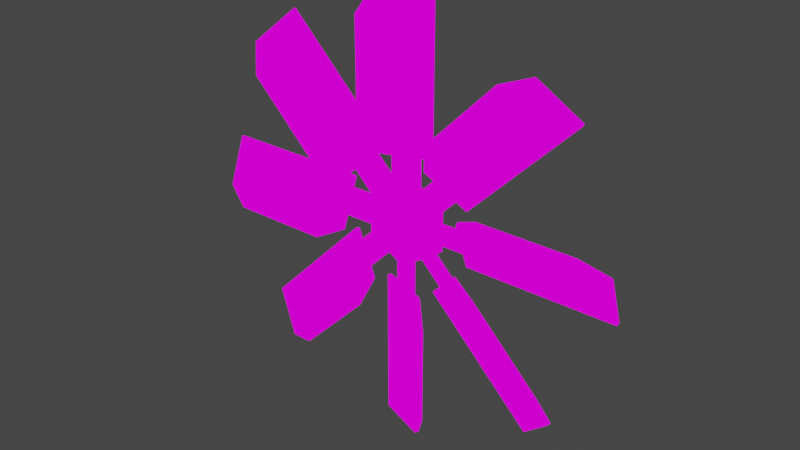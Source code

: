 # Source: fan01.blend  (saved by Blender 3.6.13; exported with 4.5.12 LTS)
import bpy
from mathutils import Matrix  # noqa: F401  (used for matrix-valued properties, if any)

bpy.ops.wm.read_factory_settings(use_empty=True)
scene = bpy.context.scene
scene.name = 'Scene'

# ---- collections
col_collection = bpy.data.collections.new('Collection'); scene.collection.children.link(col_collection)

# ---- images (referenced by path relative to the original .blend; pixels are not part of the script)
import os
ASSET_DIR = os.environ.get("B2B_ASSET_DIR", "")  # directory of the original .blend (textures are referenced by path, not embedded)
HERE = os.path.dirname(os.path.abspath(__file__))  # packed textures are extracted next to this script under _unpacked/

def load_image(name, relpath, width, height, colorspace="sRGB"):
    """Load a texture the original file referenced (path relative to the .blend, or extracted next to this script)."""
    p = next((c for c in (os.path.join(HERE, relpath), os.path.join(ASSET_DIR, relpath)) if relpath and os.path.exists(c)), "")
    if p:
        img = bpy.data.images.load(p, check_existing=True)
        img.name = name
    else:  # same state as the original file: an image datablock whose file is absent (Cycles renders it pink)
        img = bpy.data.images.new(name, width, height)
        img.source = "FILE"
        img.filepath = "//" + (relpath or name)
    img.colorspace_settings.name = colorspace
    return img
img_fan01_png = load_image('fan01.png', 'fan01.png', 1024, 1024, 'sRGB')

# ---- materials (node trees are filled in below, after node groups)
mat_fan01 = bpy.data.materials.new('fan01')
mat_fan01.use_transparent_shadow = False

# ---- material node trees
mat_fan01.use_nodes = True; mat_fan01.node_tree.nodes.clear()
_N = mat_fan01.node_tree.nodes; _L = mat_fan01.node_tree.links
n0 = _N.new('ShaderNodeTexImage'); n0.name = 'Image Texture'; n0.location = (-214, 256)
n0.image = img_fan01_png
n0.extension = 'MIRROR'
n1 = _N.new('ShaderNodeVertexColor'); n1.name = 'Color Attribute'; n1.location = (-138, 427)
n1.layer_name = 'Col'
n2 = _N.new('ShaderNodeOutputMaterial'); n2.name = 'Material Output'; n2.location = (513, 349)
n3 = _N.new('ShaderNodeMix'); n3.name = 'Mix'; n3.location = (189, 402)
n3.data_type = 'RGBA'
n3.blend_type = 'MULTIPLY'
n3.inputs[0].default_value = 1.0
_L.new(n0.outputs[0], n3.inputs[7])
_L.new(n1.outputs[0], n3.inputs[6])
_L.new(n3.outputs[2], n2.inputs[0])
n2.is_active_output = True

# ---- world
world_world = bpy.data.worlds.new('World'); scene.world = world_world
world_world.use_nodes = True; world_world.node_tree.nodes.clear()
_N = world_world.node_tree.nodes; _L = world_world.node_tree.links
n0 = _N.new('ShaderNodeOutputWorld'); n0.name = 'World Output'; n0.location = (300, 300)
n1 = _N.new('ShaderNodeBackground'); n1.name = 'Background'; n1.location = (10, 300)
n1.inputs[0].default_value = (0.05088, 0.05088, 0.05088, 1.0)
_L.new(n1.outputs[0], n0.inputs[0])
n0.is_active_output = True
world_world.color = (0.05088, 0.05088, 0.05088)
world_world.use_sun_shadow = False
world_world.sun_shadow_jitter_overblur = 0.0

# ---- meshes
me_cylinder = bpy.data.meshes.new('Cylinder')
me_cylinder.from_pydata([(0.0, 1.8, 11.1), (0.0, -1.8, 11.1), (9.613, 1.8, 5.55), (9.613, -1.8, 5.55), (9.613, 1.8, -5.55), (9.613, -1.8, -5.55), (0.0, 1.8, -11.1), (0.0, -1.8, -11.1), (-9.613, 1.8, -5.55), (-9.613, -1.8, -5.55), (-9.613, 1.8, 5.55), (-9.613, -1.8, 5.55)], [], [(0, 1, 3, 2), (2, 3, 5, 4), (4, 5, 7, 6), (6, 7, 9, 8), (8, 9, 11, 10), (10, 11, 1, 0), (8, 10, 0, 2, 4, 6), (1, 11, 9, 7, 5, 3)])
_uv = me_cylinder.uv_layers.new(name='UVMap')
_uv.uv.foreach_set('vector', [0.7618, 0.75, 0.2382, 0.75, 0.2382, 0.007463, 0.7618, 0.007463, 0.2382, 0.007463, 0.7618, 0.007463, 0.7618, 0.75, 0.2382, 0.75, 0.7618, 0.75, 0.2382, 0.75, 0.2382, 0.007463, 0.7618, 0.007463, 0.2382, 0.007463, 0.7618, 0.007463, 0.7618, 0.75, 0.2382, 0.75, 0.7618, 0.75, 0.2382, 0.75, 0.2382, 0.007463, 0.7618, 0.007463, 0.2382, 0.007463, 0.7618, 0.007463, 0.7618, 0.75, 0.2382, 0.75, -0.1115, 0.6032, 0.3884, 0.4589, 0.8883, 0.6032, 0.8883, 0.8919, 0.3884, 1.036, -0.1115, 0.8919, 0.8883, 0.6032, 0.8883, 0.8919, 0.3884, 1.036, -0.1115, 0.8919, -0.1115, 0.6032, 0.3884, 0.4589])
_ca = me_cylinder.color_attributes.new('Col', 'BYTE_COLOR', 'CORNER')
_ca.data.foreach_set('color', [1.0, 1.0, 1.0, 1.0, 1.0, 1.0, 1.0, 1.0, 1.0, 1.0, 1.0, 1.0, 1.0, 1.0, 1.0, 1.0, 1.0, 1.0, 1.0, 1.0, 1.0, 1.0, 1.0, 1.0, 1.0, 1.0, 1.0, 1.0, 1.0, 1.0, 1.0, 1.0, 1.0, 1.0, 1.0, 1.0, 1.0, 1.0, 1.0, 1.0, 1.0, 1.0, 1.0, 1.0, 1.0, 1.0, 1.0, 1.0, 1.0, 1.0, 1.0, 1.0, 1.0, 1.0, 1.0, 1.0, 1.0, 1.0, 1.0, 1.0, 1.0, 1.0, 1.0, 1.0, 1.0, 1.0, 1.0, 1.0, 1.0, 1.0, 1.0, 1.0, 1.0, 1.0, 1.0, 1.0, 1.0, 1.0, 1.0, 1.0, 1.0, 1.0, 1.0, 1.0, 1.0, 1.0, 1.0, 1.0, 1.0, 1.0, 1.0, 1.0, 1.0, 1.0, 1.0, 1.0, 1.0, 1.0, 1.0, 1.0, 1.0, 1.0, 1.0, 1.0, 1.0, 1.0, 1.0, 1.0, 1.0, 1.0, 1.0, 1.0, 1.0, 1.0, 1.0, 1.0, 1.0, 1.0, 1.0, 1.0, 1.0, 1.0, 1.0, 1.0, 1.0, 1.0, 1.0, 1.0, 1.0, 1.0, 1.0, 1.0, 1.0, 1.0, 1.0, 1.0, 1.0, 1.0, 1.0, 1.0, 1.0, 1.0, 1.0, 1.0])
me_cylinder.materials.append(mat_fan01)
me_cylinder.update()
me_blade = bpy.data.meshes.new('Blade')
me_blade.from_pydata([(-9.448, -6.581, 24.38), (-9.448, -6.581, 50.38), (-10.09, -5.815, 24.38), (-10.09, -5.815, 50.38), (6.685, 0.9292, 17.38), (6.685, 0.9292, 57.38), (6.343, 1.869, 17.38), (6.343, 1.869, 57.38), (-6.644, -2.922, 17.38), (-6.644, -2.922, 57.38), (-6.001, -3.688, 17.38), (-6.001, -3.688, 57.38), (-3.118, -1.667, 8.625), (-3.118, -1.667, 28.25), (-3.46, -0.7272, 8.625), (-3.46, -0.7272, 28.25), (3.46, 0.7272, 8.625), (3.46, 0.7272, 28.25), (3.118, 1.667, 8.625), (3.118, 1.667, 28.25), (-3.118, -1.667, 8.625), (-3.118, -1.667, 17.38), (3.46, 0.7272, 8.625), (3.46, 0.7272, 17.38)], [], [(0, 1, 3, 2), (8, 9, 7, 6), (6, 7, 5, 4), (10, 11, 1, 0), (8, 6, 4, 10), (9, 3, 1, 11), (7, 9, 11, 5), (2, 8, 10, 0), (4, 5, 11, 10), (2, 3, 9, 8), (18, 14, 15, 19), (14, 12, 13, 15), (16, 18, 19, 17), (17, 19, 15, 13), (22, 23, 21, 20)])
_uv = me_blade.uv_layers.new(name='UVMap')
_uv.uv.foreach_set('vector', [-0.1097, 1.0, 1.11, 1.0, 1.11, 1.023, -0.1097, 1.023, 8.321e-05, 8.315e-05, 8.321e-05, 0.9999, 1.0, 0.9999, 1.0, 8.315e-05, 1.05, 2.232e-05, 1.05, 1.0, 1.0, 1.0, 1.0, 2.232e-05, -0.4999, 0.8875, 1.5, 0.8875, 1.15, 1.0, -0.1499, 1.0, -0.04941, -0.06788, 1.0, -0.07224, 1.0, 0.0, 0.0, 8.941e-08, 1.5, 1.023, 1.11, 1.023, 1.11, 1.0, 1.5, 1.0, 1.0, 1.072, -0.04882, 1.072, 0.0, 1.004, 0.9997, 1.0, -0.1097, 1.023, -0.5, 1.023, -0.5, 1.0, -0.1097, 1.0, 1.0, 0.0, 1.0, 1.0, 0.0, 1.0, 2.98e-08, 0.0, -0.1499, 1.0, 1.15, 1.0, 1.5, 1.112, -0.4999, 1.112, 8.444e-05, 0.125, 1.0, 0.125, 1.0, 0.9999, 8.444e-05, 0.9999, 1.0, 3.188e-05, 1.102, 3.188e-05, 1.102, 1.0, 1.0, 1.0, -0.1019, 3.188e-05, 0.0, 3.188e-05, 0.0, 1.0, -0.1019, 1.0, 0.0, 1.143, -5.96e-08, 1.0, 1.0, 1.0, 1.0, 1.143, 0.9999, 0.25, 0.9999, 1.0, 7.906e-05, 1.0, 7.909e-05, 0.25])
_ca = me_blade.color_attributes.new('Col', 'BYTE_COLOR', 'CORNER')
_ca.data.foreach_set('color', [1.0, 1.0, 1.0, 1.0, 1.0, 1.0, 1.0, 1.0, 1.0, 1.0, 1.0, 1.0, 1.0, 1.0, 1.0, 1.0, 1.0, 1.0, 1.0, 1.0, 1.0, 1.0, 1.0, 1.0, 1.0, 1.0, 1.0, 1.0, 1.0, 1.0, 1.0, 1.0, 1.0, 1.0, 1.0, 1.0, 1.0, 1.0, 1.0, 1.0, 1.0, 1.0, 1.0, 1.0, 1.0, 1.0, 1.0, 1.0, 1.0, 1.0, 1.0, 1.0, 1.0, 1.0, 1.0, 1.0, 1.0, 1.0, 1.0, 1.0, 1.0, 1.0, 1.0, 1.0, 1.0, 1.0, 1.0, 1.0, 1.0, 1.0, 1.0, 1.0, 1.0, 1.0, 1.0, 1.0, 1.0, 1.0, 1.0, 1.0, 1.0, 1.0, 1.0, 1.0, 1.0, 1.0, 1.0, 1.0, 1.0, 1.0, 1.0, 1.0, 1.0, 1.0, 1.0, 1.0, 1.0, 1.0, 1.0, 1.0, 1.0, 1.0, 1.0, 1.0, 1.0, 1.0, 1.0, 1.0, 1.0, 1.0, 1.0, 1.0, 1.0, 1.0, 1.0, 1.0, 1.0, 1.0, 1.0, 1.0, 1.0, 1.0, 1.0, 1.0, 1.0, 1.0, 1.0, 1.0, 1.0, 1.0, 1.0, 1.0, 1.0, 1.0, 1.0, 1.0, 1.0, 1.0, 1.0, 1.0, 1.0, 1.0, 1.0, 1.0, 1.0, 1.0, 1.0, 1.0, 1.0, 1.0, 1.0, 1.0, 1.0, 1.0, 1.0, 1.0, 1.0, 1.0, 1.0, 1.0, 1.0, 1.0, 1.0, 1.0, 1.0, 1.0, 1.0, 1.0, 1.0, 1.0, 1.0, 1.0, 1.0, 1.0, 1.0, 1.0, 1.0, 1.0, 1.0, 1.0, 1.0, 1.0, 1.0, 1.0, 1.0, 1.0, 1.0, 1.0, 1.0, 1.0, 1.0, 1.0, 1.0, 1.0, 1.0, 1.0, 1.0, 1.0, 1.0, 1.0, 1.0, 1.0, 1.0, 1.0, 1.0, 1.0, 1.0, 1.0, 1.0, 1.0, 1.0, 1.0, 1.0, 1.0, 1.0, 1.0, 1.0, 1.0, 1.0, 1.0, 1.0, 1.0, 1.0, 1.0, 1.0, 1.0, 1.0, 1.0, 1.0, 1.0, 1.0, 1.0, 1.0, 1.0, 1.0, 1.0, 1.0, 1.0, 1.0, 1.0])
me_blade.materials.append(mat_fan01)
me_blade.update()

# ---- objects
ob_center = bpy.data.objects.new('Center', me_cylinder)
ob_blade = bpy.data.objects.new('Blade', me_blade)
ob_bladepivot = bpy.data.objects.new('BladePivot', None)

# ---- transforms, parenting, visibility, modifiers, constraints
ob_center.location = (0.0, 0.0, 0.0)
ob_center.scale = (0.0135, 0.0135, 0.0135)
ob_blade.location = (2.384e-07, 2.384e-07, -1.907e-06)
ob_blade.scale = (0.0135, 0.0135, 0.0135)
_m = ob_blade.modifiers.new('Array', 'ARRAY')
_m.count = 8
_m.use_relative_offset = False
_m.use_object_offset = True
_m.offset_object = ob_bladepivot
ob_bladepivot.location = (0.0, 0.0, 0.0)
ob_bladepivot.rotation_euler = (0.0, 0.7854, 0.0)
ob_bladepivot.scale = (0.0135, 0.0135, 0.0135)

# ---- collection membership
col_collection.objects.link(ob_center)
col_collection.objects.link(ob_blade)
col_collection.objects.link(ob_bladepivot)

# ---- scene / render settings (as saved in the file)
scene.frame_start = 1; scene.frame_end = 250; scene.frame_set(1)
scene.render.engine = 'BLENDER_EEVEE_NEXT'
scene.cycles.sampling_pattern = 'TABULATED_SOBOL'
scene.view_settings.view_transform = 'Filmic'
bpy.context.view_layer.update()

# ---- added for rendering (the .blend has no active camera and no usable light): camera, sun
cam_auto = bpy.data.cameras.new('AutoCamera')
cam_auto.lens = 50.0
cam_auto.sensor_width = 36.0
cam_auto.clip_end = 1000.0
ob_auto_camera = bpy.data.objects.new('AutoCamera', cam_auto)
scene.collection.objects.link(ob_auto_camera)
ob_auto_camera.location = (2.02972, -2.46746, 1.62377)
ob_auto_camera.rotation_euler = (1.09748, -7.21219e-08, 0.694738)
scene.camera = ob_auto_camera
light_auto_sun = bpy.data.lights.new('AutoSun', 'SUN')
light_auto_sun.energy = 3.0
light_auto_sun.angle = 0.0523599
ob_auto_sun = bpy.data.objects.new('AutoSun', light_auto_sun)
scene.collection.objects.link(ob_auto_sun)
ob_auto_sun.rotation_euler = (0.872665, 0.174533, 0.523599)
bpy.context.view_layer.update()

